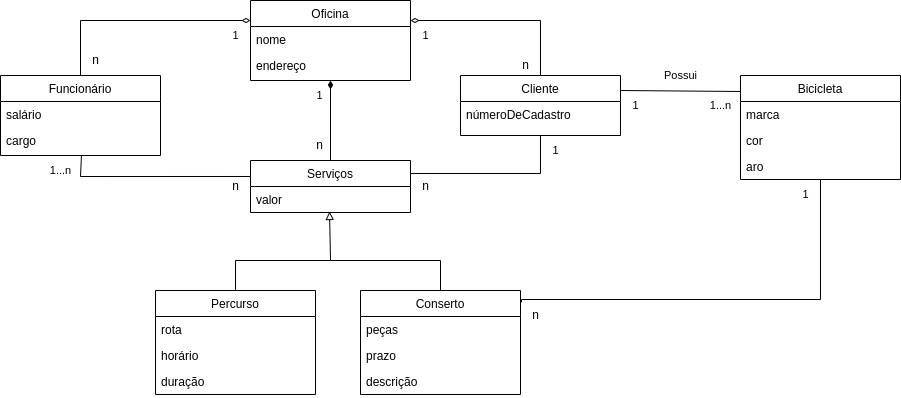

The diagram above was exported from draw.io. Its source (the exported page's mxGraphModel, read from the mxfile embedded in the PNG):
<mxGraphModel dx="880" dy="1632" grid="1" gridSize="10" guides="1" tooltips="1" connect="1" arrows="1" fold="1" page="1" pageScale="1" pageWidth="827" pageHeight="1169" math="0" shadow="0">
  <root>
    <mxCell id="WIyWlLk6GJQsqaUBKTNV-0" />
    <mxCell id="WIyWlLk6GJQsqaUBKTNV-1" parent="WIyWlLk6GJQsqaUBKTNV-0" />
    <mxCell id="zkfFHV4jXpPFQw0GAbJ--6" value="Funcionário" style="swimlane;fontStyle=0;align=center;verticalAlign=top;childLayout=stackLayout;horizontal=1;startSize=26;horizontalStack=0;resizeParent=1;resizeLast=0;collapsible=1;marginBottom=0;rounded=0;shadow=0;strokeWidth=1;" parent="WIyWlLk6GJQsqaUBKTNV-1" vertex="1">
      <mxGeometry x="80" y="15" width="160" height="80" as="geometry">
        <mxRectangle x="130" y="380" width="160" height="26" as="alternateBounds" />
      </mxGeometry>
    </mxCell>
    <mxCell id="zkfFHV4jXpPFQw0GAbJ--7" value="salário" style="text;align=left;verticalAlign=top;spacingLeft=4;spacingRight=4;overflow=hidden;rotatable=0;points=[[0,0.5],[1,0.5]];portConstraint=eastwest;" parent="zkfFHV4jXpPFQw0GAbJ--6" vertex="1">
      <mxGeometry y="26" width="160" height="26" as="geometry" />
    </mxCell>
    <mxCell id="zkfFHV4jXpPFQw0GAbJ--8" value="cargo" style="text;align=left;verticalAlign=top;spacingLeft=4;spacingRight=4;overflow=hidden;rotatable=0;points=[[0,0.5],[1,0.5]];portConstraint=eastwest;rounded=0;shadow=0;html=0;" parent="zkfFHV4jXpPFQw0GAbJ--6" vertex="1">
      <mxGeometry y="52" width="160" height="26" as="geometry" />
    </mxCell>
    <mxCell id="zkfFHV4jXpPFQw0GAbJ--13" value="Cliente" style="swimlane;fontStyle=0;align=center;verticalAlign=top;childLayout=stackLayout;horizontal=1;startSize=26;horizontalStack=0;resizeParent=1;resizeLast=0;collapsible=1;marginBottom=0;rounded=0;shadow=0;strokeWidth=1;" parent="WIyWlLk6GJQsqaUBKTNV-1" vertex="1">
      <mxGeometry x="540" y="15" width="160" height="60" as="geometry">
        <mxRectangle x="540" y="20" width="170" height="26" as="alternateBounds" />
      </mxGeometry>
    </mxCell>
    <mxCell id="CQ5Fd62-0Fq2h4djILW4-77" value="númeroDeCadastro" style="text;align=left;verticalAlign=top;spacingLeft=4;spacingRight=4;overflow=hidden;rotatable=0;points=[[0,0.5],[1,0.5]];portConstraint=eastwest;" vertex="1" parent="zkfFHV4jXpPFQw0GAbJ--13">
      <mxGeometry y="26" width="160" height="26" as="geometry" />
    </mxCell>
    <mxCell id="CQ5Fd62-0Fq2h4djILW4-50" style="edgeStyle=orthogonalEdgeStyle;rounded=0;orthogonalLoop=1;jettySize=auto;html=1;entryX=1.006;entryY=0.113;entryDx=0;entryDy=0;endArrow=none;endFill=0;entryPerimeter=0;" edge="1" parent="WIyWlLk6GJQsqaUBKTNV-1" source="CQ5Fd62-0Fq2h4djILW4-5" target="CQ5Fd62-0Fq2h4djILW4-8">
      <mxGeometry relative="1" as="geometry">
        <mxPoint x="830" y="320" as="targetPoint" />
        <Array as="points">
          <mxPoint x="900" y="239" />
        </Array>
      </mxGeometry>
    </mxCell>
    <mxCell id="CQ5Fd62-0Fq2h4djILW4-5" value="Bicicleta" style="swimlane;fontStyle=0;align=center;verticalAlign=top;childLayout=stackLayout;horizontal=1;startSize=26;horizontalStack=0;resizeParent=1;resizeLast=0;collapsible=1;marginBottom=0;rounded=0;shadow=0;strokeWidth=1;" vertex="1" parent="WIyWlLk6GJQsqaUBKTNV-1">
      <mxGeometry x="820" y="15" width="160" height="104" as="geometry">
        <mxRectangle x="130" y="380" width="160" height="26" as="alternateBounds" />
      </mxGeometry>
    </mxCell>
    <mxCell id="CQ5Fd62-0Fq2h4djILW4-6" value="marca" style="text;align=left;verticalAlign=top;spacingLeft=4;spacingRight=4;overflow=hidden;rotatable=0;points=[[0,0.5],[1,0.5]];portConstraint=eastwest;" vertex="1" parent="CQ5Fd62-0Fq2h4djILW4-5">
      <mxGeometry y="26" width="160" height="26" as="geometry" />
    </mxCell>
    <mxCell id="CQ5Fd62-0Fq2h4djILW4-7" value="cor" style="text;align=left;verticalAlign=top;spacingLeft=4;spacingRight=4;overflow=hidden;rotatable=0;points=[[0,0.5],[1,0.5]];portConstraint=eastwest;rounded=0;shadow=0;html=0;" vertex="1" parent="CQ5Fd62-0Fq2h4djILW4-5">
      <mxGeometry y="52" width="160" height="26" as="geometry" />
    </mxCell>
    <mxCell id="CQ5Fd62-0Fq2h4djILW4-27" value="aro" style="text;align=left;verticalAlign=top;spacingLeft=4;spacingRight=4;overflow=hidden;rotatable=0;points=[[0,0.5],[1,0.5]];portConstraint=eastwest;rounded=0;shadow=0;html=0;" vertex="1" parent="CQ5Fd62-0Fq2h4djILW4-5">
      <mxGeometry y="78" width="160" height="26" as="geometry" />
    </mxCell>
    <mxCell id="CQ5Fd62-0Fq2h4djILW4-8" value="Conserto" style="swimlane;fontStyle=0;align=center;verticalAlign=top;childLayout=stackLayout;horizontal=1;startSize=26;horizontalStack=0;resizeParent=1;resizeLast=0;collapsible=1;marginBottom=0;rounded=0;shadow=0;strokeWidth=1;" vertex="1" parent="WIyWlLk6GJQsqaUBKTNV-1">
      <mxGeometry x="440" y="230" width="160" height="104" as="geometry">
        <mxRectangle x="130" y="380" width="160" height="26" as="alternateBounds" />
      </mxGeometry>
    </mxCell>
    <mxCell id="CQ5Fd62-0Fq2h4djILW4-9" value="peças" style="text;align=left;verticalAlign=top;spacingLeft=4;spacingRight=4;overflow=hidden;rotatable=0;points=[[0,0.5],[1,0.5]];portConstraint=eastwest;" vertex="1" parent="CQ5Fd62-0Fq2h4djILW4-8">
      <mxGeometry y="26" width="160" height="26" as="geometry" />
    </mxCell>
    <mxCell id="CQ5Fd62-0Fq2h4djILW4-65" value="prazo" style="text;align=left;verticalAlign=top;spacingLeft=4;spacingRight=4;overflow=hidden;rotatable=0;points=[[0,0.5],[1,0.5]];portConstraint=eastwest;" vertex="1" parent="CQ5Fd62-0Fq2h4djILW4-8">
      <mxGeometry y="52" width="160" height="26" as="geometry" />
    </mxCell>
    <mxCell id="CQ5Fd62-0Fq2h4djILW4-66" value="descrição" style="text;align=left;verticalAlign=top;spacingLeft=4;spacingRight=4;overflow=hidden;rotatable=0;points=[[0,0.5],[1,0.5]];portConstraint=eastwest;" vertex="1" parent="CQ5Fd62-0Fq2h4djILW4-8">
      <mxGeometry y="78" width="160" height="26" as="geometry" />
    </mxCell>
    <mxCell id="CQ5Fd62-0Fq2h4djILW4-11" value="Percurso" style="swimlane;fontStyle=0;align=center;verticalAlign=top;childLayout=stackLayout;horizontal=1;startSize=26;horizontalStack=0;resizeParent=1;resizeLast=0;collapsible=1;marginBottom=0;rounded=0;shadow=0;strokeWidth=1;" vertex="1" parent="WIyWlLk6GJQsqaUBKTNV-1">
      <mxGeometry x="235" y="230" width="160" height="104" as="geometry">
        <mxRectangle x="130" y="380" width="160" height="26" as="alternateBounds" />
      </mxGeometry>
    </mxCell>
    <mxCell id="CQ5Fd62-0Fq2h4djILW4-12" value="rota" style="text;align=left;verticalAlign=top;spacingLeft=4;spacingRight=4;overflow=hidden;rotatable=0;points=[[0,0.5],[1,0.5]];portConstraint=eastwest;" vertex="1" parent="CQ5Fd62-0Fq2h4djILW4-11">
      <mxGeometry y="26" width="160" height="26" as="geometry" />
    </mxCell>
    <mxCell id="CQ5Fd62-0Fq2h4djILW4-13" value="horário" style="text;align=left;verticalAlign=top;spacingLeft=4;spacingRight=4;overflow=hidden;rotatable=0;points=[[0,0.5],[1,0.5]];portConstraint=eastwest;rounded=0;shadow=0;html=0;" vertex="1" parent="CQ5Fd62-0Fq2h4djILW4-11">
      <mxGeometry y="52" width="160" height="26" as="geometry" />
    </mxCell>
    <mxCell id="CQ5Fd62-0Fq2h4djILW4-64" value="duração" style="text;align=left;verticalAlign=top;spacingLeft=4;spacingRight=4;overflow=hidden;rotatable=0;points=[[0,0.5],[1,0.5]];portConstraint=eastwest;rounded=0;shadow=0;html=0;" vertex="1" parent="CQ5Fd62-0Fq2h4djILW4-11">
      <mxGeometry y="78" width="160" height="26" as="geometry" />
    </mxCell>
    <mxCell id="CQ5Fd62-0Fq2h4djILW4-21" value="" style="endArrow=diamondThin;startArrow=none;endFill=0;startFill=0;html=1;rounded=0;entryX=0;entryY=0.25;entryDx=0;entryDy=0;exitX=0.5;exitY=0;exitDx=0;exitDy=0;" edge="1" parent="WIyWlLk6GJQsqaUBKTNV-1" source="zkfFHV4jXpPFQw0GAbJ--6" target="CQ5Fd62-0Fq2h4djILW4-46">
      <mxGeometry width="160" relative="1" as="geometry">
        <mxPoint x="230" y="100" as="sourcePoint" />
        <mxPoint x="330" y="35" as="targetPoint" />
        <Array as="points">
          <mxPoint x="160" y="-40" />
        </Array>
      </mxGeometry>
    </mxCell>
    <mxCell id="CQ5Fd62-0Fq2h4djILW4-22" value="" style="endArrow=diamondThin;startArrow=none;endFill=0;startFill=0;html=1;rounded=0;entryX=1;entryY=0.25;entryDx=0;entryDy=0;exitX=0.5;exitY=0;exitDx=0;exitDy=0;" edge="1" parent="WIyWlLk6GJQsqaUBKTNV-1" source="zkfFHV4jXpPFQw0GAbJ--13" target="CQ5Fd62-0Fq2h4djILW4-46">
      <mxGeometry width="160" relative="1" as="geometry">
        <mxPoint x="530" y="80" as="sourcePoint" />
        <mxPoint x="490" y="35" as="targetPoint" />
        <Array as="points">
          <mxPoint x="620" y="-40" />
        </Array>
      </mxGeometry>
    </mxCell>
    <mxCell id="CQ5Fd62-0Fq2h4djILW4-29" value="" style="endArrow=none;startArrow=none;endFill=0;startFill=0;html=1;rounded=0;exitX=1;exitY=0.033;exitDx=0;exitDy=0;exitPerimeter=0;entryX=1;entryY=0.25;entryDx=0;entryDy=0;" edge="1" parent="WIyWlLk6GJQsqaUBKTNV-1" source="CQ5Fd62-0Fq2h4djILW4-60" target="zkfFHV4jXpPFQw0GAbJ--13">
      <mxGeometry width="160" relative="1" as="geometry">
        <mxPoint x="820" y="40" as="sourcePoint" />
        <mxPoint x="690" y="31" as="targetPoint" />
      </mxGeometry>
    </mxCell>
    <mxCell id="CQ5Fd62-0Fq2h4djILW4-39" value="Serviços" style="swimlane;fontStyle=0;align=center;verticalAlign=top;childLayout=stackLayout;horizontal=1;startSize=26;horizontalStack=0;resizeParent=1;resizeLast=0;collapsible=1;marginBottom=0;rounded=0;shadow=0;strokeWidth=1;" vertex="1" parent="WIyWlLk6GJQsqaUBKTNV-1">
      <mxGeometry x="330" y="100" width="160" height="52" as="geometry">
        <mxRectangle x="330" y="100" width="160" height="26" as="alternateBounds" />
      </mxGeometry>
    </mxCell>
    <mxCell id="CQ5Fd62-0Fq2h4djILW4-62" value="valor" style="text;align=left;verticalAlign=top;spacingLeft=4;spacingRight=4;overflow=hidden;rotatable=0;points=[[0,0.5],[1,0.5]];portConstraint=eastwest;rounded=0;shadow=0;html=0;" vertex="1" parent="CQ5Fd62-0Fq2h4djILW4-39">
      <mxGeometry y="26" width="160" height="26" as="geometry" />
    </mxCell>
    <mxCell id="CQ5Fd62-0Fq2h4djILW4-43" value="" style="endArrow=diamondThin;startArrow=none;endFill=1;startFill=0;html=1;rounded=0;exitX=0.5;exitY=0;exitDx=0;exitDy=0;entryX=0.5;entryY=1;entryDx=0;entryDy=0;" edge="1" parent="WIyWlLk6GJQsqaUBKTNV-1" source="CQ5Fd62-0Fq2h4djILW4-39" target="CQ5Fd62-0Fq2h4djILW4-46">
      <mxGeometry width="160" relative="1" as="geometry">
        <mxPoint x="260" y="122.5" as="sourcePoint" />
        <mxPoint x="420" y="60" as="targetPoint" />
      </mxGeometry>
    </mxCell>
    <mxCell id="CQ5Fd62-0Fq2h4djILW4-44" value="" style="endArrow=block;startArrow=none;endFill=0;startFill=0;html=1;rounded=0;entryX=0.494;entryY=0.962;entryDx=0;entryDy=0;exitX=0.5;exitY=0;exitDx=0;exitDy=0;entryPerimeter=0;" edge="1" parent="WIyWlLk6GJQsqaUBKTNV-1" source="CQ5Fd62-0Fq2h4djILW4-11" target="CQ5Fd62-0Fq2h4djILW4-62">
      <mxGeometry width="160" relative="1" as="geometry">
        <mxPoint x="314" y="218" as="sourcePoint" />
        <mxPoint x="414" y="140" as="targetPoint" />
        <Array as="points">
          <mxPoint x="315" y="200" />
          <mxPoint x="410" y="200" />
        </Array>
      </mxGeometry>
    </mxCell>
    <mxCell id="CQ5Fd62-0Fq2h4djILW4-45" value="" style="endArrow=none;startArrow=none;endFill=0;startFill=0;html=1;rounded=0;" edge="1" parent="WIyWlLk6GJQsqaUBKTNV-1">
      <mxGeometry width="160" relative="1" as="geometry">
        <mxPoint x="410" y="200" as="sourcePoint" />
        <mxPoint x="520" y="230" as="targetPoint" />
        <Array as="points">
          <mxPoint x="520" y="200" />
        </Array>
      </mxGeometry>
    </mxCell>
    <mxCell id="CQ5Fd62-0Fq2h4djILW4-46" value="Oficina" style="swimlane;fontStyle=0;align=center;verticalAlign=top;childLayout=stackLayout;horizontal=1;startSize=26;horizontalStack=0;resizeParent=1;resizeLast=0;collapsible=1;marginBottom=0;rounded=0;shadow=0;strokeWidth=1;" vertex="1" parent="WIyWlLk6GJQsqaUBKTNV-1">
      <mxGeometry x="330" y="-60" width="160" height="80" as="geometry">
        <mxRectangle x="130" y="380" width="160" height="26" as="alternateBounds" />
      </mxGeometry>
    </mxCell>
    <mxCell id="CQ5Fd62-0Fq2h4djILW4-47" value="nome" style="text;align=left;verticalAlign=top;spacingLeft=4;spacingRight=4;overflow=hidden;rotatable=0;points=[[0,0.5],[1,0.5]];portConstraint=eastwest;" vertex="1" parent="CQ5Fd62-0Fq2h4djILW4-46">
      <mxGeometry y="26" width="160" height="26" as="geometry" />
    </mxCell>
    <mxCell id="CQ5Fd62-0Fq2h4djILW4-48" value="endereço" style="text;align=left;verticalAlign=top;spacingLeft=4;spacingRight=4;overflow=hidden;rotatable=0;points=[[0,0.5],[1,0.5]];portConstraint=eastwest;rounded=0;shadow=0;html=0;" vertex="1" parent="CQ5Fd62-0Fq2h4djILW4-46">
      <mxGeometry y="52" width="160" height="26" as="geometry" />
    </mxCell>
    <mxCell id="CQ5Fd62-0Fq2h4djILW4-53" value="&lt;font style=&quot;font-size: 11px;&quot;&gt;1&lt;/font&gt;" style="text;html=1;align=center;verticalAlign=middle;resizable=0;points=[];autosize=1;strokeColor=none;fillColor=none;" vertex="1" parent="WIyWlLk6GJQsqaUBKTNV-1">
      <mxGeometry x="384" y="20" width="30" height="30" as="geometry" />
    </mxCell>
    <mxCell id="CQ5Fd62-0Fq2h4djILW4-54" value="n" style="text;html=1;align=center;verticalAlign=middle;resizable=0;points=[];autosize=1;strokeColor=none;fillColor=none;" vertex="1" parent="WIyWlLk6GJQsqaUBKTNV-1">
      <mxGeometry x="384" y="70" width="30" height="30" as="geometry" />
    </mxCell>
    <mxCell id="CQ5Fd62-0Fq2h4djILW4-55" value="&lt;font style=&quot;font-size: 11px;&quot;&gt;1&lt;/font&gt;" style="text;html=1;align=center;verticalAlign=middle;resizable=0;points=[];autosize=1;strokeColor=none;fillColor=none;" vertex="1" parent="WIyWlLk6GJQsqaUBKTNV-1">
      <mxGeometry x="490" y="-40" width="30" height="30" as="geometry" />
    </mxCell>
    <mxCell id="CQ5Fd62-0Fq2h4djILW4-56" value="&lt;font style=&quot;font-size: 11px;&quot;&gt;1&lt;/font&gt;" style="text;html=1;align=center;verticalAlign=middle;resizable=0;points=[];autosize=1;strokeColor=none;fillColor=none;" vertex="1" parent="WIyWlLk6GJQsqaUBKTNV-1">
      <mxGeometry x="300" y="-40" width="30" height="30" as="geometry" />
    </mxCell>
    <mxCell id="CQ5Fd62-0Fq2h4djILW4-57" value="n" style="text;html=1;align=center;verticalAlign=middle;resizable=0;points=[];autosize=1;strokeColor=none;fillColor=none;" vertex="1" parent="WIyWlLk6GJQsqaUBKTNV-1">
      <mxGeometry x="160" y="-15" width="30" height="30" as="geometry" />
    </mxCell>
    <mxCell id="CQ5Fd62-0Fq2h4djILW4-58" value="n" style="text;html=1;align=center;verticalAlign=middle;resizable=0;points=[];autosize=1;strokeColor=none;fillColor=none;" vertex="1" parent="WIyWlLk6GJQsqaUBKTNV-1">
      <mxGeometry x="590" y="-10" width="30" height="30" as="geometry" />
    </mxCell>
    <mxCell id="CQ5Fd62-0Fq2h4djILW4-59" value="&lt;font style=&quot;font-size: 11px;&quot;&gt;1&lt;/font&gt;" style="text;html=1;align=center;verticalAlign=middle;resizable=0;points=[];autosize=1;strokeColor=none;fillColor=none;" vertex="1" parent="WIyWlLk6GJQsqaUBKTNV-1">
      <mxGeometry x="700" y="30" width="30" height="30" as="geometry" />
    </mxCell>
    <mxCell id="CQ5Fd62-0Fq2h4djILW4-60" value="&lt;font style=&quot;font-size: 11px;&quot;&gt;1...n&lt;/font&gt;" style="text;html=1;align=center;verticalAlign=middle;resizable=0;points=[];autosize=1;strokeColor=none;fillColor=none;" vertex="1" parent="WIyWlLk6GJQsqaUBKTNV-1">
      <mxGeometry x="780" y="30" width="40" height="30" as="geometry" />
    </mxCell>
    <mxCell id="CQ5Fd62-0Fq2h4djILW4-61" value="&lt;font style=&quot;font-size: 11px;&quot;&gt;Possui&lt;/font&gt;" style="text;html=1;align=center;verticalAlign=middle;resizable=0;points=[];autosize=1;strokeColor=none;fillColor=none;" vertex="1" parent="WIyWlLk6GJQsqaUBKTNV-1">
      <mxGeometry x="730" width="60" height="30" as="geometry" />
    </mxCell>
    <mxCell id="CQ5Fd62-0Fq2h4djILW4-69" value="&lt;font style=&quot;font-size: 11px;&quot;&gt;1...n&lt;/font&gt;" style="text;html=1;align=center;verticalAlign=middle;resizable=0;points=[];autosize=1;strokeColor=none;fillColor=none;" vertex="1" parent="WIyWlLk6GJQsqaUBKTNV-1">
      <mxGeometry x="120" y="95" width="40" height="30" as="geometry" />
    </mxCell>
    <mxCell id="CQ5Fd62-0Fq2h4djILW4-70" value="n" style="text;html=1;align=center;verticalAlign=middle;resizable=0;points=[];autosize=1;strokeColor=none;fillColor=none;" vertex="1" parent="WIyWlLk6GJQsqaUBKTNV-1">
      <mxGeometry x="600" y="240" width="30" height="30" as="geometry" />
    </mxCell>
    <mxCell id="CQ5Fd62-0Fq2h4djILW4-71" value="&lt;font style=&quot;font-size: 11px;&quot;&gt;1&lt;/font&gt;" style="text;html=1;align=center;verticalAlign=middle;resizable=0;points=[];autosize=1;strokeColor=none;fillColor=none;" vertex="1" parent="WIyWlLk6GJQsqaUBKTNV-1">
      <mxGeometry x="870" y="119" width="30" height="30" as="geometry" />
    </mxCell>
    <mxCell id="CQ5Fd62-0Fq2h4djILW4-72" value="" style="endArrow=none;startArrow=none;endFill=0;startFill=0;html=1;rounded=0;entryX=0.5;entryY=1;entryDx=0;entryDy=0;exitX=1;exitY=0.25;exitDx=0;exitDy=0;" edge="1" parent="WIyWlLk6GJQsqaUBKTNV-1" source="CQ5Fd62-0Fq2h4djILW4-39" target="zkfFHV4jXpPFQw0GAbJ--13">
      <mxGeometry width="160" relative="1" as="geometry">
        <mxPoint x="645" y="169" as="sourcePoint" />
        <mxPoint x="510" y="109" as="targetPoint" />
        <Array as="points">
          <mxPoint x="620" y="113" />
        </Array>
      </mxGeometry>
    </mxCell>
    <mxCell id="CQ5Fd62-0Fq2h4djILW4-73" value="" style="endArrow=none;startArrow=none;endFill=0;startFill=0;html=1;rounded=0;entryX=0;entryY=0.25;entryDx=0;entryDy=0;exitX=0.506;exitY=0.962;exitDx=0;exitDy=0;exitPerimeter=0;" edge="1" parent="WIyWlLk6GJQsqaUBKTNV-1">
      <mxGeometry width="160" relative="1" as="geometry">
        <mxPoint x="160.96000000000004" y="95.00199999999994" as="sourcePoint" />
        <mxPoint x="330" y="115.99" as="targetPoint" />
        <Array as="points">
          <mxPoint x="160" y="116" />
        </Array>
      </mxGeometry>
    </mxCell>
    <mxCell id="CQ5Fd62-0Fq2h4djILW4-74" value="n" style="text;html=1;align=center;verticalAlign=middle;resizable=0;points=[];autosize=1;strokeColor=none;fillColor=none;" vertex="1" parent="WIyWlLk6GJQsqaUBKTNV-1">
      <mxGeometry x="300" y="111" width="30" height="30" as="geometry" />
    </mxCell>
    <mxCell id="CQ5Fd62-0Fq2h4djILW4-75" value="&lt;font style=&quot;font-size: 11px;&quot;&gt;1&lt;/font&gt;" style="text;html=1;align=center;verticalAlign=middle;resizable=0;points=[];autosize=1;strokeColor=none;fillColor=none;" vertex="1" parent="WIyWlLk6GJQsqaUBKTNV-1">
      <mxGeometry x="620" y="75" width="30" height="30" as="geometry" />
    </mxCell>
    <mxCell id="CQ5Fd62-0Fq2h4djILW4-76" value="n" style="text;html=1;align=center;verticalAlign=middle;resizable=0;points=[];autosize=1;strokeColor=none;fillColor=none;" vertex="1" parent="WIyWlLk6GJQsqaUBKTNV-1">
      <mxGeometry x="490" y="111" width="30" height="30" as="geometry" />
    </mxCell>
  </root>
</mxGraphModel>